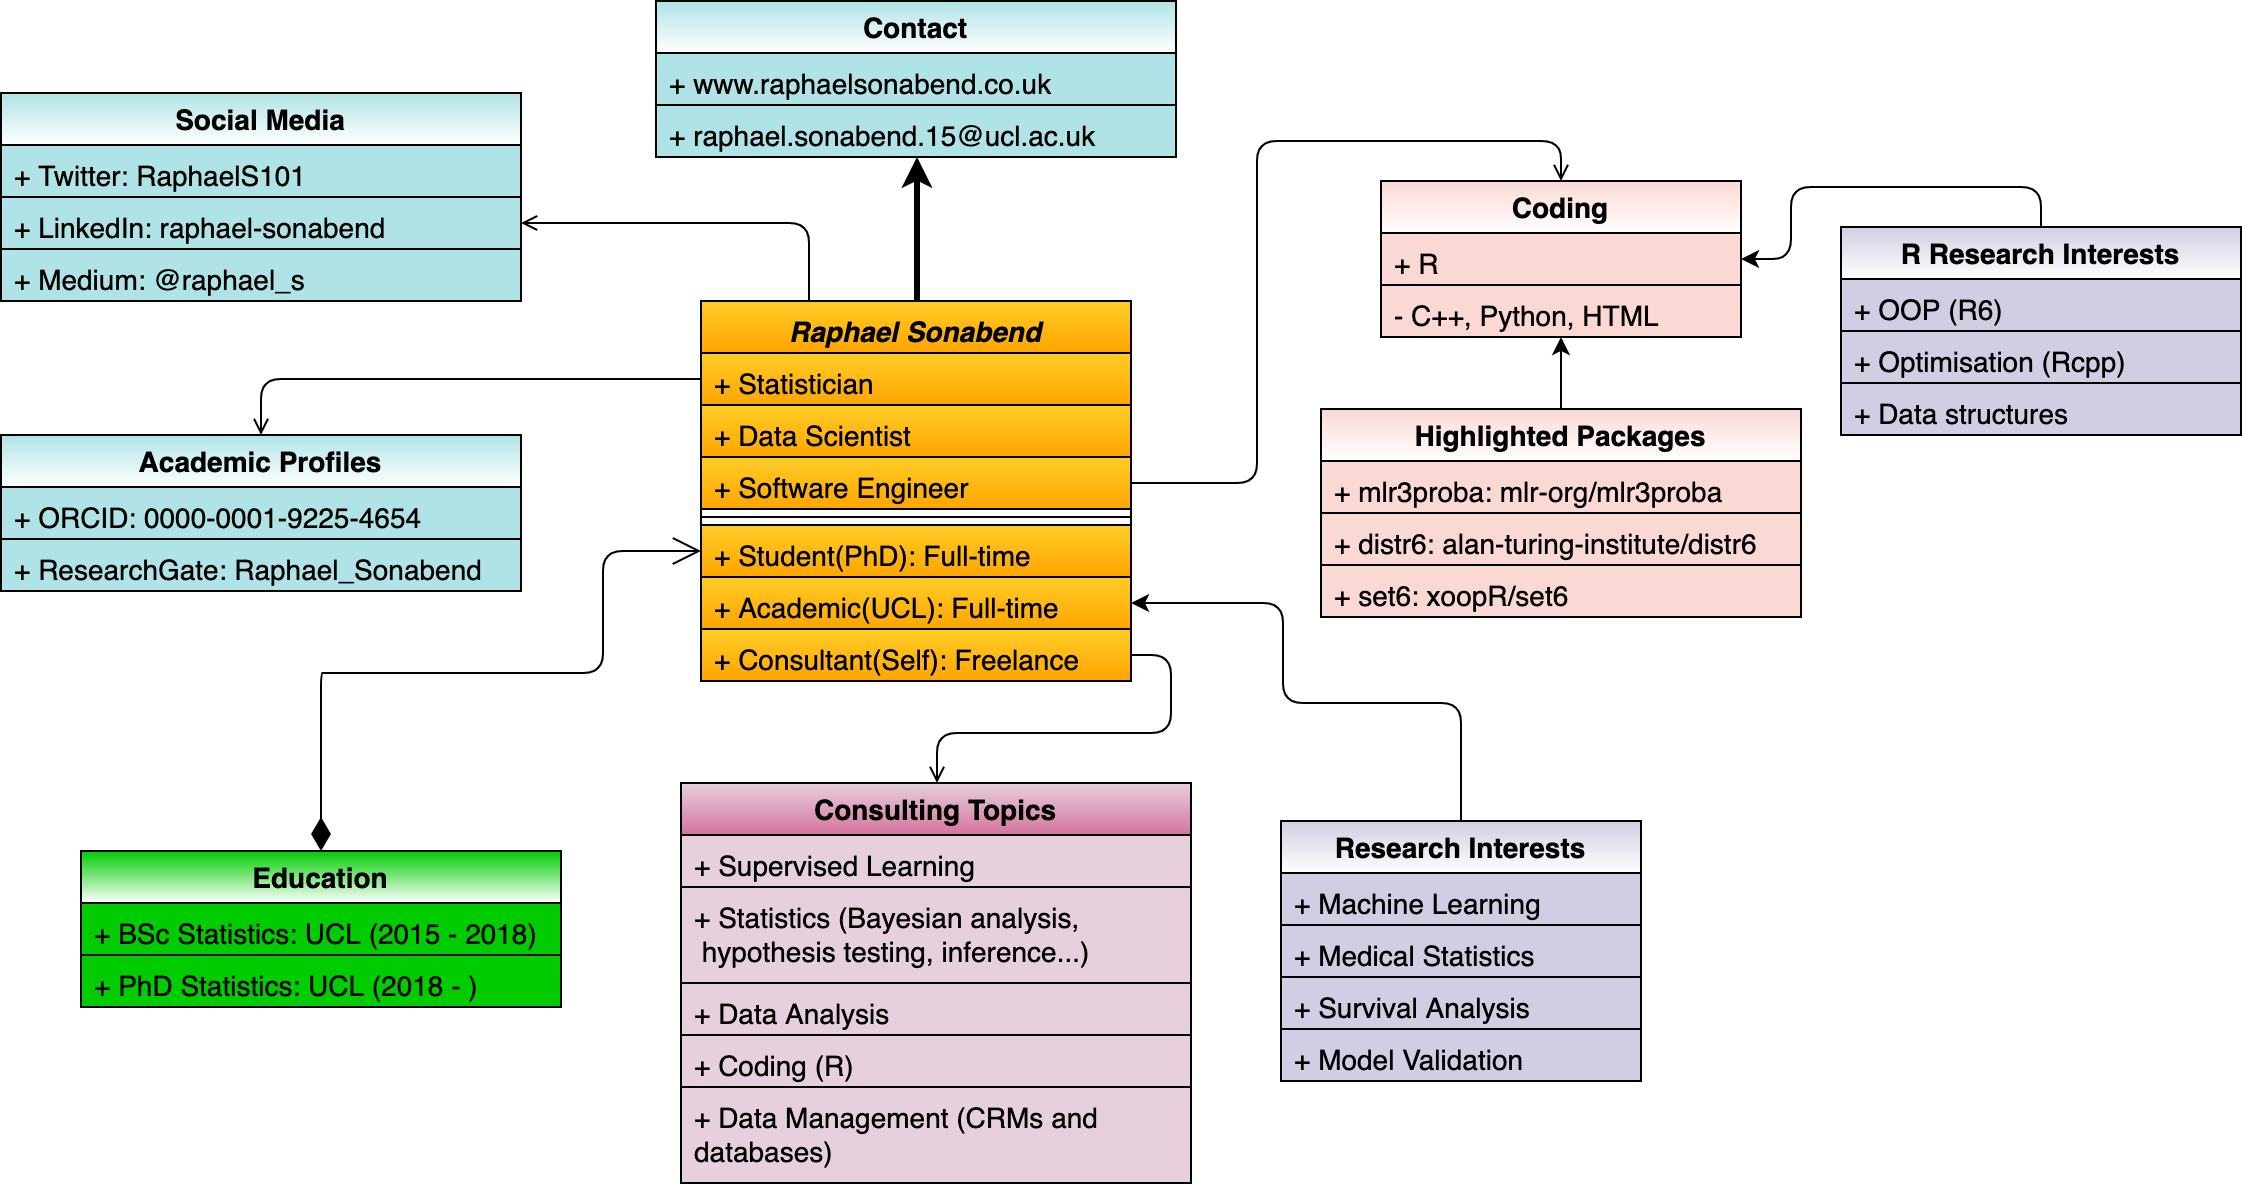

The diagram above was exported from draw.io. Its source (the exported page's mxGraphModel, read from the mxfile embedded in the PNG):
<mxGraphModel dx="946" dy="680" grid="1" gridSize="10" guides="1" tooltips="1" connect="1" arrows="1" fold="1" page="1" pageScale="1" pageWidth="1169" pageHeight="827" math="0" shadow="0">
  <root>
    <mxCell id="0" />
    <mxCell id="1" parent="0" />
    <mxCell id="2" style="edgeStyle=orthogonalEdgeStyle;rounded=1;orthogonalLoop=1;jettySize=auto;html=1;exitX=0.25;exitY=0;exitDx=0;exitDy=0;entryX=1;entryY=0.5;entryDx=0;entryDy=0;startArrow=none;startFill=0;endArrow=open;endFill=0;fontColor=#000000;elbow=vertical;fontFamily=Helvetica;strokeColor=#000000;fontSize=14;" edge="1" source="4" target="37" parent="1">
      <mxGeometry relative="1" as="geometry" />
    </mxCell>
    <mxCell id="3" style="edgeStyle=orthogonalEdgeStyle;rounded=0;orthogonalLoop=1;jettySize=auto;html=1;exitX=0.5;exitY=0;exitDx=0;exitDy=0;entryX=0.5;entryY=1;entryDx=0;entryDy=0;startArrow=none;startFill=0;endArrow=classic;endFill=1;fontColor=#000000;fillColor=#fad7ac;strokeColor=#000000;strokeWidth=3;fontFamily=Helvetica;fontSize=14;" edge="1" source="4" target="51" parent="1">
      <mxGeometry relative="1" as="geometry">
        <mxPoint x="487" y="185.58823529411768" as="targetPoint" />
      </mxGeometry>
    </mxCell>
    <mxCell id="4" value="Raphael Sonabend" style="swimlane;fontStyle=3;align=center;verticalAlign=top;childLayout=stackLayout;horizontal=1;startSize=26;horizontalStack=0;resizeParent=1;resizeParentMax=0;resizeLast=0;collapsible=1;marginBottom=0;gradientColor=#ffa500;fillColor=#ffcd28;strokeColor=#000000;fontFamily=Helvetica;fontSize=14;" vertex="1" parent="1">
      <mxGeometry x="380" y="265" width="215" height="190" as="geometry" />
    </mxCell>
    <mxCell id="5" value="+ Statistician" style="text;align=left;verticalAlign=top;spacingLeft=4;spacingRight=4;overflow=hidden;rotatable=0;points=[[0,0.5],[1,0.5]];portConstraint=eastwest;gradientColor=#ffa500;fillColor=#ffcd28;strokeColor=#000000;fontFamily=Helvetica;fontSize=14;" vertex="1" parent="4">
      <mxGeometry y="26" width="215" height="26" as="geometry" />
    </mxCell>
    <mxCell id="6" value="+ Data Scientist" style="text;align=left;verticalAlign=top;spacingLeft=4;spacingRight=4;overflow=hidden;rotatable=0;points=[[0,0.5],[1,0.5]];portConstraint=eastwest;gradientColor=#ffa500;fillColor=#ffcd28;strokeColor=#000000;fontFamily=Helvetica;fontSize=14;" vertex="1" parent="4">
      <mxGeometry y="52" width="215" height="26" as="geometry" />
    </mxCell>
    <mxCell id="7" value="+ Software Engineer" style="text;align=left;verticalAlign=top;spacingLeft=4;spacingRight=4;overflow=hidden;rotatable=0;points=[[0,0.5],[1,0.5]];portConstraint=eastwest;gradientColor=#ffa500;fillColor=#ffcd28;strokeColor=#000000;fontFamily=Helvetica;fontSize=14;" vertex="1" parent="4">
      <mxGeometry y="78" width="215" height="26" as="geometry" />
    </mxCell>
    <mxCell id="8" value="" style="line;strokeWidth=1;align=left;verticalAlign=middle;spacingTop=-1;spacingLeft=3;spacingRight=3;rotatable=0;labelPosition=right;points=[];portConstraint=eastwest;gradientColor=#CCFF99;fillColor=#ffffff;strokeColor=#000000;fontFamily=Helvetica;fontSize=14;" vertex="1" parent="4">
      <mxGeometry y="104" width="215" height="8" as="geometry" />
    </mxCell>
    <mxCell id="9" value="+ Student(PhD): Full-time" style="text;align=left;verticalAlign=top;spacingLeft=4;spacingRight=4;overflow=hidden;rotatable=0;points=[[0,0.5],[1,0.5]];portConstraint=eastwest;gradientColor=#ffa500;fillColor=#ffcd28;strokeColor=#000000;fontFamily=Helvetica;fontSize=14;" vertex="1" parent="4">
      <mxGeometry y="112" width="215" height="26" as="geometry" />
    </mxCell>
    <mxCell id="10" value="+ Academic(UCL): Full-time" style="text;align=left;verticalAlign=top;spacingLeft=4;spacingRight=4;overflow=hidden;rotatable=0;points=[[0,0.5],[1,0.5]];portConstraint=eastwest;gradientColor=#ffa500;fillColor=#ffcd28;strokeColor=#000000;fontFamily=Helvetica;fontSize=14;" vertex="1" parent="4">
      <mxGeometry y="138" width="215" height="26" as="geometry" />
    </mxCell>
    <mxCell id="11" value="+ Consultant(Self): Freelance" style="text;align=left;verticalAlign=top;spacingLeft=4;spacingRight=4;overflow=hidden;rotatable=0;points=[[0,0.5],[1,0.5]];portConstraint=eastwest;gradientColor=#ffa500;fillColor=#ffcd28;strokeColor=#000000;fontFamily=Helvetica;fontSize=14;" vertex="1" parent="4">
      <mxGeometry y="164" width="215" height="26" as="geometry" />
    </mxCell>
    <mxCell id="12" value="Education" style="swimlane;fontStyle=1;childLayout=stackLayout;horizontal=1;startSize=26;horizontalStack=0;resizeParent=1;resizeParentMax=0;resizeLast=0;collapsible=1;marginBottom=0;gradientColor=#ffffff;fillColor=#00CC00;strokeColor=#000000;fontFamily=Helvetica;fontSize=14;align=center;" vertex="1" parent="1">
      <mxGeometry x="70" y="540" width="240" height="78" as="geometry" />
    </mxCell>
    <mxCell id="13" value="+ BSc Statistics: UCL (2015 - 2018)" style="text;align=left;verticalAlign=top;spacingLeft=4;spacingRight=4;overflow=hidden;rotatable=0;points=[[0,0.5],[1,0.5]];portConstraint=eastwest;gradientColor=none;fillColor=#00CC00;strokeColor=#000000;fontFamily=Helvetica;fontSize=14;" vertex="1" parent="12">
      <mxGeometry y="26" width="240" height="26" as="geometry" />
    </mxCell>
    <mxCell id="14" value="+ PhD Statistics: UCL (2018 - )" style="text;align=left;verticalAlign=top;spacingLeft=4;spacingRight=4;overflow=hidden;rotatable=0;points=[[0,0.5],[1,0.5]];portConstraint=eastwest;gradientColor=none;fillColor=#00CC00;strokeColor=#000000;fontFamily=Helvetica;fontSize=14;" vertex="1" parent="12">
      <mxGeometry y="52" width="240" height="26" as="geometry" />
    </mxCell>
    <mxCell id="15" value="" style="endArrow=open;html=1;endSize=12;startArrow=diamondThin;startSize=14;startFill=1;edgeStyle=orthogonalEdgeStyle;align=left;verticalAlign=bottom;exitX=0.5;exitY=0;exitDx=0;exitDy=0;entryX=0;entryY=0.5;entryDx=0;entryDy=0;fontFamily=Helvetica;strokeColor=#000000;fontSize=14;" edge="1" source="12" target="9" parent="1">
      <mxGeometry x="-1" y="3" relative="1" as="geometry">
        <mxPoint x="200" y="525" as="sourcePoint" />
        <mxPoint x="360" y="525" as="targetPoint" />
        <Array as="points">
          <mxPoint x="191" y="451" />
          <mxPoint x="331" y="451" />
          <mxPoint x="331" y="389" />
        </Array>
      </mxGeometry>
    </mxCell>
    <mxCell id="16" style="edgeStyle=orthogonalEdgeStyle;rounded=1;orthogonalLoop=1;jettySize=auto;html=1;exitX=0.5;exitY=0;exitDx=0;exitDy=0;entryX=1;entryY=0.5;entryDx=0;entryDy=0;fontFamily=Helvetica;strokeColor=#000000;fontSize=14;" edge="1" source="17" target="10" parent="1">
      <mxGeometry relative="1" as="geometry">
        <Array as="points">
          <mxPoint x="760" y="466" />
          <mxPoint x="671" y="466" />
          <mxPoint x="671" y="416" />
        </Array>
      </mxGeometry>
    </mxCell>
    <mxCell id="17" value="Research Interests" style="swimlane;fontStyle=1;childLayout=stackLayout;horizontal=1;startSize=26;horizontalStack=0;resizeParent=1;resizeParentMax=0;resizeLast=0;collapsible=1;marginBottom=0;fillColor=#d0cee2;strokeColor=#000000;gradientColor=#ffffff;fontFamily=Helvetica;fontSize=14;" vertex="1" parent="1">
      <mxGeometry x="670" y="525" width="180" height="130" as="geometry" />
    </mxCell>
    <mxCell id="18" value="+ Machine Learning" style="text;align=left;verticalAlign=top;spacingLeft=4;spacingRight=4;overflow=hidden;rotatable=0;points=[[0,0.5],[1,0.5]];portConstraint=eastwest;fillColor=#d0cee2;strokeColor=#000000;fontFamily=Helvetica;fontSize=14;" vertex="1" parent="17">
      <mxGeometry y="26" width="180" height="26" as="geometry" />
    </mxCell>
    <mxCell id="19" value="+ Medical Statistics" style="text;align=left;verticalAlign=top;spacingLeft=4;spacingRight=4;overflow=hidden;rotatable=0;points=[[0,0.5],[1,0.5]];portConstraint=eastwest;fillColor=#d0cee2;strokeColor=#000000;fontFamily=Helvetica;fontSize=14;" vertex="1" parent="17">
      <mxGeometry y="52" width="180" height="26" as="geometry" />
    </mxCell>
    <mxCell id="20" value="+ Survival Analysis" style="text;align=left;verticalAlign=top;spacingLeft=4;spacingRight=4;overflow=hidden;rotatable=0;points=[[0,0.5],[1,0.5]];portConstraint=eastwest;fillColor=#d0cee2;strokeColor=#000000;fontFamily=Helvetica;fontSize=14;" vertex="1" parent="17">
      <mxGeometry y="78" width="180" height="26" as="geometry" />
    </mxCell>
    <mxCell id="21" value="+ Model Validation" style="text;align=left;verticalAlign=top;spacingLeft=4;spacingRight=4;overflow=hidden;rotatable=0;points=[[0,0.5],[1,0.5]];portConstraint=eastwest;fillColor=#d0cee2;strokeColor=#000000;fontFamily=Helvetica;fontSize=14;" vertex="1" parent="17">
      <mxGeometry y="104" width="180" height="26" as="geometry" />
    </mxCell>
    <mxCell id="22" value="" style="edgeStyle=orthogonalEdgeStyle;rounded=0;orthogonalLoop=1;jettySize=auto;html=1;endArrow=none;endFill=0;startArrow=classic;startFill=1;fillColor=#fad9d5;strokeColor=#000000;fontFamily=Helvetica;fontSize=14;" edge="1" source="23" target="26" parent="1">
      <mxGeometry relative="1" as="geometry" />
    </mxCell>
    <mxCell id="23" value="Coding" style="swimlane;fontStyle=1;childLayout=stackLayout;horizontal=1;startSize=26;horizontalStack=0;resizeParent=1;resizeParentMax=0;resizeLast=0;collapsible=1;marginBottom=0;fillColor=#fad9d5;strokeColor=#000000;gradientColor=#ffffff;fontFamily=Helvetica;fontSize=14;" vertex="1" parent="1">
      <mxGeometry x="720" y="205" width="180" height="78" as="geometry" />
    </mxCell>
    <mxCell id="24" value="+ R" style="text;align=left;verticalAlign=top;spacingLeft=4;spacingRight=4;overflow=hidden;rotatable=0;points=[[0,0.5],[1,0.5]];portConstraint=eastwest;fillColor=#fad9d5;strokeColor=#000000;fontFamily=Helvetica;fontSize=14;" vertex="1" parent="23">
      <mxGeometry y="26" width="180" height="26" as="geometry" />
    </mxCell>
    <mxCell id="25" value="- C++, Python, HTML" style="text;align=left;verticalAlign=top;spacingLeft=4;spacingRight=4;overflow=hidden;rotatable=0;points=[[0,0.5],[1,0.5]];portConstraint=eastwest;fillColor=#fad9d5;strokeColor=#000000;fontFamily=Helvetica;fontSize=14;" vertex="1" parent="23">
      <mxGeometry y="52" width="180" height="26" as="geometry" />
    </mxCell>
    <mxCell id="26" value="Highlighted Packages" style="swimlane;fontStyle=1;childLayout=stackLayout;horizontal=1;startSize=26;horizontalStack=0;resizeParent=1;resizeParentMax=0;resizeLast=0;collapsible=1;marginBottom=0;fillColor=#fad9d5;strokeColor=#000000;gradientColor=#ffffff;fontFamily=Helvetica;fontSize=14;" vertex="1" parent="1">
      <mxGeometry x="690" y="319" width="240" height="104" as="geometry" />
    </mxCell>
    <mxCell id="27" value="+ mlr3proba: mlr-org/mlr3proba" style="text;align=left;verticalAlign=top;spacingLeft=4;spacingRight=4;overflow=hidden;rotatable=0;points=[[0,0.5],[1,0.5]];portConstraint=eastwest;fillColor=#fad9d5;strokeColor=#000000;fontFamily=Helvetica;fontSize=14;" vertex="1" parent="26">
      <mxGeometry y="26" width="240" height="26" as="geometry" />
    </mxCell>
    <mxCell id="28" value="+ distr6: alan-turing-institute/distr6" style="text;align=left;verticalAlign=top;spacingLeft=4;spacingRight=4;overflow=hidden;rotatable=0;points=[[0,0.5],[1,0.5]];portConstraint=eastwest;fillColor=#fad9d5;strokeColor=#000000;fontFamily=Helvetica;fontSize=14;" vertex="1" parent="26">
      <mxGeometry y="52" width="240" height="26" as="geometry" />
    </mxCell>
    <mxCell id="29" value="+ set6: xoopR/set6" style="text;align=left;verticalAlign=top;spacingLeft=4;spacingRight=4;overflow=hidden;rotatable=0;points=[[0,0.5],[1,0.5]];portConstraint=eastwest;fillColor=#fad9d5;strokeColor=#000000;fontFamily=Helvetica;fontSize=14;" vertex="1" parent="26">
      <mxGeometry y="78" width="240" height="26" as="geometry" />
    </mxCell>
    <mxCell id="30" style="edgeStyle=orthogonalEdgeStyle;rounded=1;orthogonalLoop=1;jettySize=auto;html=1;exitX=1;exitY=0.5;exitDx=0;exitDy=0;entryX=0.5;entryY=0;entryDx=0;entryDy=0;startArrow=none;startFill=0;endArrow=open;endFill=0;fontFamily=Helvetica;strokeColor=#000000;fontSize=14;" edge="1" source="7" target="23" parent="1">
      <mxGeometry relative="1" as="geometry" />
    </mxCell>
    <mxCell id="31" value="Academic Profiles" style="swimlane;fontStyle=1;childLayout=stackLayout;horizontal=1;startSize=26;horizontalStack=0;resizeParent=1;resizeParentMax=0;resizeLast=0;collapsible=1;marginBottom=0;fillColor=#b0e3e6;strokeColor=#000000;swimlaneFillColor=#FFFF66;gradientColor=#ffffff;fontFamily=Helvetica;fontSize=14;" vertex="1" parent="1">
      <mxGeometry x="30" y="332" width="260" height="78" as="geometry" />
    </mxCell>
    <mxCell id="32" value="+ ORCID: 0000-0001-9225-4654" style="text;align=left;verticalAlign=top;spacingLeft=4;spacingRight=4;overflow=hidden;rotatable=0;points=[[0,0.5],[1,0.5]];portConstraint=eastwest;fillColor=#b0e3e6;strokeColor=#000000;fontFamily=Helvetica;fontSize=14;" vertex="1" parent="31">
      <mxGeometry y="26" width="260" height="26" as="geometry" />
    </mxCell>
    <mxCell id="33" value="+ ResearchGate: Raphael_Sonabend" style="text;align=left;verticalAlign=top;spacingLeft=4;spacingRight=4;overflow=hidden;rotatable=0;points=[[0,0.5],[1,0.5]];portConstraint=eastwest;fillColor=#b0e3e6;strokeColor=#000000;fontFamily=Helvetica;fontSize=14;" vertex="1" parent="31">
      <mxGeometry y="52" width="260" height="26" as="geometry" />
    </mxCell>
    <mxCell id="34" style="edgeStyle=orthogonalEdgeStyle;orthogonalLoop=1;jettySize=auto;html=1;exitX=0;exitY=0.5;exitDx=0;exitDy=0;entryX=0.5;entryY=0;entryDx=0;entryDy=0;startArrow=none;startFill=0;endArrow=open;endFill=0;fontColor=#000000;rounded=1;fontFamily=Helvetica;strokeColor=#000000;fontSize=14;" edge="1" source="5" target="31" parent="1">
      <mxGeometry relative="1" as="geometry">
        <Array as="points">
          <mxPoint x="160" y="304" />
        </Array>
      </mxGeometry>
    </mxCell>
    <mxCell id="35" value="Social Media" style="swimlane;fontStyle=1;childLayout=stackLayout;horizontal=1;startSize=26;horizontalStack=0;resizeParent=1;resizeParentMax=0;resizeLast=0;collapsible=1;marginBottom=0;fillColor=#b0e3e6;strokeColor=#000000;gradientColor=#ffffff;fontFamily=Helvetica;fontSize=14;" vertex="1" parent="1">
      <mxGeometry x="30" y="161" width="260" height="104" as="geometry" />
    </mxCell>
    <mxCell id="36" value="+ Twitter: RaphaelS101" style="text;align=left;verticalAlign=top;spacingLeft=4;spacingRight=4;overflow=hidden;rotatable=0;points=[[0,0.5],[1,0.5]];portConstraint=eastwest;fillColor=#b0e3e6;strokeColor=#000000;fontFamily=Helvetica;fontSize=14;" vertex="1" parent="35">
      <mxGeometry y="26" width="260" height="26" as="geometry" />
    </mxCell>
    <mxCell id="37" value="+ LinkedIn: raphael-sonabend" style="text;align=left;verticalAlign=top;spacingLeft=4;spacingRight=4;overflow=hidden;rotatable=0;points=[[0,0.5],[1,0.5]];portConstraint=eastwest;fillColor=#b0e3e6;strokeColor=#000000;fontFamily=Helvetica;fontSize=14;" vertex="1" parent="35">
      <mxGeometry y="52" width="260" height="26" as="geometry" />
    </mxCell>
    <mxCell id="38" value="+ Medium: @raphael_s" style="text;align=left;verticalAlign=top;spacingLeft=4;spacingRight=4;overflow=hidden;rotatable=0;points=[[0,0.5],[1,0.5]];portConstraint=eastwest;fillColor=#b0e3e6;strokeColor=#000000;fontFamily=Helvetica;fontSize=14;" vertex="1" parent="35">
      <mxGeometry y="78" width="260" height="26" as="geometry" />
    </mxCell>
    <mxCell id="39" value="Consulting Topics" style="swimlane;fontStyle=1;childLayout=stackLayout;horizontal=1;startSize=26;horizontalStack=0;resizeParent=1;resizeParentMax=0;resizeLast=0;collapsible=1;marginBottom=0;gradientColor=#d5739d;fillColor=#e6d0de;strokeColor=#000000;fontFamily=Helvetica;fontSize=14;" vertex="1" parent="1">
      <mxGeometry x="370" y="506" width="255" height="200" as="geometry" />
    </mxCell>
    <mxCell id="40" value="+ Supervised Learning" style="text;align=left;verticalAlign=top;spacingLeft=4;spacingRight=4;overflow=hidden;rotatable=0;points=[[0,0.5],[1,0.5]];portConstraint=eastwest;gradientColor=none;fillColor=#e6d0de;strokeColor=#000000;fontFamily=Helvetica;fontSize=14;" vertex="1" parent="39">
      <mxGeometry y="26" width="255" height="26" as="geometry" />
    </mxCell>
    <mxCell id="41" value="+ Statistics (Bayesian analysis,&#10; hypothesis testing, inference...)" style="text;align=left;verticalAlign=top;spacingLeft=4;spacingRight=4;overflow=hidden;rotatable=0;points=[[0,0.5],[1,0.5]];portConstraint=eastwest;gradientColor=none;fillColor=#e6d0de;strokeColor=#000000;fontFamily=Helvetica;fontSize=14;" vertex="1" parent="39">
      <mxGeometry y="52" width="255" height="48" as="geometry" />
    </mxCell>
    <mxCell id="42" value="+ Data Analysis" style="text;align=left;verticalAlign=top;spacingLeft=4;spacingRight=4;overflow=hidden;rotatable=0;points=[[0,0.5],[1,0.5]];portConstraint=eastwest;gradientColor=none;fillColor=#e6d0de;strokeColor=#000000;fontFamily=Helvetica;fontSize=14;" vertex="1" parent="39">
      <mxGeometry y="100" width="255" height="26" as="geometry" />
    </mxCell>
    <mxCell id="43" value="+ Coding (R)" style="text;align=left;verticalAlign=top;spacingLeft=4;spacingRight=4;overflow=hidden;rotatable=0;points=[[0,0.5],[1,0.5]];portConstraint=eastwest;gradientColor=none;fillColor=#e6d0de;strokeColor=#000000;fontFamily=Helvetica;fontSize=14;" vertex="1" parent="39">
      <mxGeometry y="126" width="255" height="26" as="geometry" />
    </mxCell>
    <mxCell id="44" value="+ Data Management (CRMs and &#10;databases)" style="text;align=left;verticalAlign=top;spacingLeft=4;spacingRight=4;overflow=hidden;rotatable=0;points=[[0,0.5],[1,0.5]];portConstraint=eastwest;gradientColor=none;fillColor=#e6d0de;strokeColor=#000000;fontFamily=Helvetica;fontSize=14;" vertex="1" parent="39">
      <mxGeometry y="152" width="255" height="48" as="geometry" />
    </mxCell>
    <mxCell id="45" style="edgeStyle=orthogonalEdgeStyle;rounded=1;orthogonalLoop=1;jettySize=auto;html=1;exitX=1;exitY=0.5;exitDx=0;exitDy=0;entryX=0.5;entryY=0;entryDx=0;entryDy=0;startArrow=none;startFill=0;endArrow=open;endFill=0;fontColor=#000000;fontFamily=Helvetica;strokeColor=#000000;fontSize=14;" edge="1" source="11" target="39" parent="1">
      <mxGeometry relative="1" as="geometry" />
    </mxCell>
    <mxCell id="46" style="edgeStyle=orthogonalEdgeStyle;rounded=1;orthogonalLoop=1;jettySize=auto;html=1;exitX=0.5;exitY=0;exitDx=0;exitDy=0;entryX=1;entryY=0.5;entryDx=0;entryDy=0;startArrow=none;startFill=0;endArrow=classic;endFill=1;strokeColor=#000000;strokeWidth=1;fontFamily=Lucida Console;fontSize=16;fontColor=#000000;" edge="1" source="47" target="23" parent="1">
      <mxGeometry relative="1" as="geometry" />
    </mxCell>
    <mxCell id="47" value="R Research Interests" style="swimlane;fontStyle=1;childLayout=stackLayout;horizontal=1;startSize=26;horizontalStack=0;resizeParent=1;resizeParentMax=0;resizeLast=0;collapsible=1;marginBottom=0;fillColor=#d0cee2;strokeColor=#000000;gradientColor=#ffffff;fontFamily=Helvetica;fontSize=14;" vertex="1" parent="1">
      <mxGeometry x="950" y="228" width="200" height="104" as="geometry" />
    </mxCell>
    <mxCell id="48" value="+ OOP (R6)" style="text;align=left;verticalAlign=top;spacingLeft=4;spacingRight=4;overflow=hidden;rotatable=0;points=[[0,0.5],[1,0.5]];portConstraint=eastwest;fillColor=#d0cee2;strokeColor=#000000;fontFamily=Helvetica;fontSize=14;" vertex="1" parent="47">
      <mxGeometry y="26" width="200" height="26" as="geometry" />
    </mxCell>
    <mxCell id="49" value="+ Optimisation (Rcpp)" style="text;align=left;verticalAlign=top;spacingLeft=4;spacingRight=4;overflow=hidden;rotatable=0;points=[[0,0.5],[1,0.5]];portConstraint=eastwest;fillColor=#d0cee2;strokeColor=#000000;fontFamily=Helvetica;fontSize=14;" vertex="1" parent="47">
      <mxGeometry y="52" width="200" height="26" as="geometry" />
    </mxCell>
    <mxCell id="50" value="+ Data structures" style="text;align=left;verticalAlign=top;spacingLeft=4;spacingRight=4;overflow=hidden;rotatable=0;points=[[0,0.5],[1,0.5]];portConstraint=eastwest;fillColor=#d0cee2;strokeColor=#000000;fontFamily=Helvetica;fontSize=14;" vertex="1" parent="47">
      <mxGeometry y="78" width="200" height="26" as="geometry" />
    </mxCell>
    <mxCell id="51" value="Contact" style="swimlane;fontStyle=1;childLayout=stackLayout;horizontal=1;startSize=26;horizontalStack=0;resizeParent=1;resizeParentMax=0;resizeLast=0;collapsible=1;marginBottom=0;fillColor=#b0e3e6;strokeColor=#000000;gradientColor=#ffffff;fontFamily=Helvetica;fontSize=14;" vertex="1" parent="1">
      <mxGeometry x="357.5" y="115" width="260" height="78" as="geometry" />
    </mxCell>
    <mxCell id="52" value="+ www.raphaelsonabend.co.uk" style="text;align=left;verticalAlign=top;spacingLeft=4;spacingRight=4;overflow=hidden;rotatable=0;points=[[0,0.5],[1,0.5]];portConstraint=eastwest;fillColor=#b0e3e6;strokeColor=#000000;fontFamily=Helvetica;fontSize=14;" vertex="1" parent="51">
      <mxGeometry y="26" width="260" height="26" as="geometry" />
    </mxCell>
    <mxCell id="53" value="+ raphael.sonabend.15@ucl.ac.uk" style="text;align=left;verticalAlign=top;spacingLeft=4;spacingRight=4;overflow=hidden;rotatable=0;points=[[0,0.5],[1,0.5]];portConstraint=eastwest;fillColor=#b0e3e6;strokeColor=#000000;fontFamily=Helvetica;fontSize=14;" vertex="1" parent="51">
      <mxGeometry y="52" width="260" height="26" as="geometry" />
    </mxCell>
  </root>
</mxGraphModel>